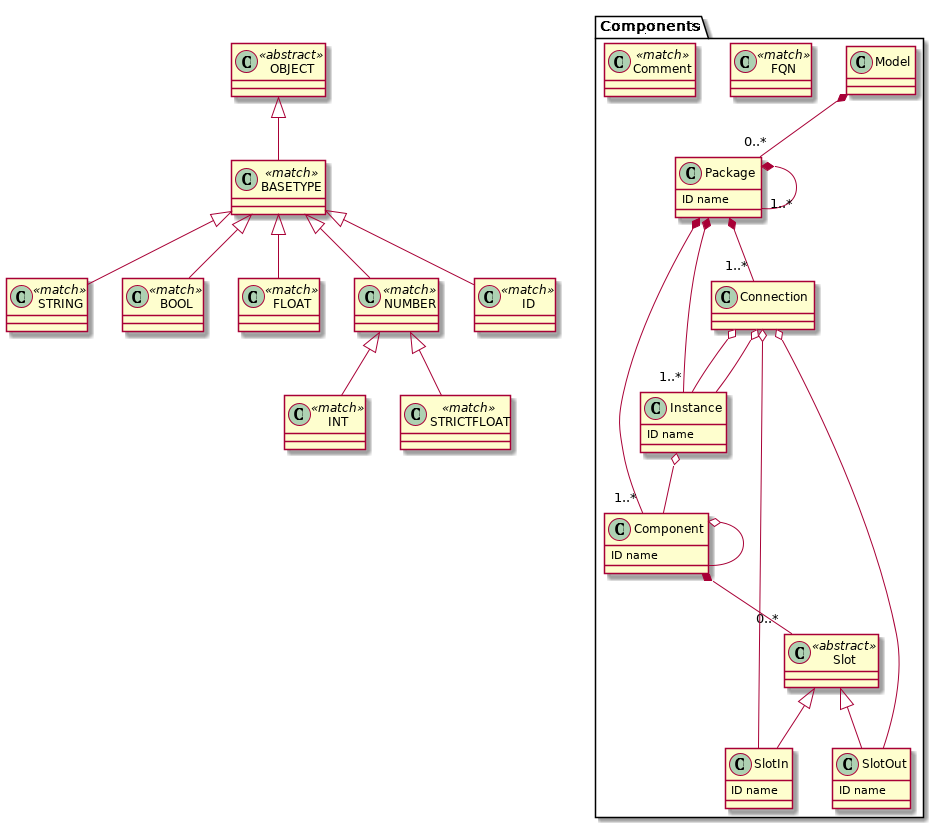

The diagram above was rendered by PlantUML. Its source (embedded in the PNG):
@startuml
set namespaceSeparator .


class Components.Model  {
}


class Components.Package  {
  ID name
}


class Components.Component  {
  ID name
}


class Components.Slot <<abstract>> {
}


class Components.SlotIn  {
  ID name
}


class Components.SlotOut  {
  ID name
}


class Components.Instance  {
  ID name
}


class Components.Connection  {
}


class Components.FQN <<match>> {
}


class Components.Comment <<match>> {
}


class ID <<match>> {
}


class STRING <<match>> {
}


class BOOL <<match>> {
}


class INT <<match>> {
}


class FLOAT <<match>> {
}


class STRICTFLOAT <<match>> {
}


class NUMBER <<match>> {
}


class BASETYPE <<match>> {
}


class OBJECT <<abstract>> {
}


Components.Model *-- "0..*" Components.Package
Components.Package *-- "1..*" Components.Component
Components.Package *-- "1..*" Components.Instance
Components.Package *-- "1..*" Components.Connection
Components.Package *-- "1..*" Components.Package
Components.Component o-- Components.Component
Components.Component *-- "0..*" Components.Slot
Components.Slot <|-- Components.SlotIn
Components.Slot <|-- Components.SlotOut
Components.Instance o-- Components.Component
Components.Connection o-- Components.SlotOut
Components.Connection o-- Components.Instance
Components.Connection o-- Components.SlotIn
Components.Connection o-- Components.Instance
NUMBER <|-- STRICTFLOAT
NUMBER <|-- INT
BASETYPE <|-- NUMBER
BASETYPE <|-- FLOAT
BASETYPE <|-- BOOL
BASETYPE <|-- ID
BASETYPE <|-- STRING
OBJECT <|-- BASETYPE
@enduml